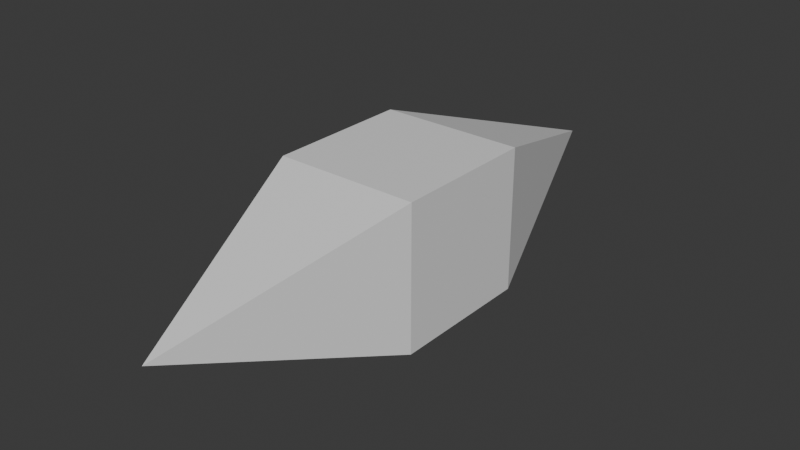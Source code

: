 # Source: bullet_player.blend  (saved by Blender 4.2.66; exported with 4.5.12 LTS)
import bpy
from mathutils import Matrix  # noqa: F401  (used for matrix-valued properties, if any)

bpy.ops.wm.read_factory_settings(use_empty=True)
scene = bpy.context.scene
scene.name = 'Scene'

# ---- collections
col_collection = bpy.data.collections.new('Collection'); scene.collection.children.link(col_collection)

# ---- materials (node trees are filled in below, after node groups)
mat_material = bpy.data.materials.new('Material')
mat_material.alpha_threshold = 0.0
mat_material.use_transparent_shadow = False
mat_material.roughness = 0.5
mat_material.line_color = (0.0, 0.0, 0.0, 1.0)

# ---- material node trees
mat_material.use_nodes = True; mat_material.node_tree.nodes.clear()
_N = mat_material.node_tree.nodes; _L = mat_material.node_tree.links
n0 = _N.new('ShaderNodeOutputMaterial'); n0.name = 'Material Output'; n0.location = (300, 300)
n1 = _N.new('ShaderNodeBsdfPrincipled'); n1.name = 'Principled BSDF'; n1.location = (10, 300)
n1.inputs[3].default_value = 1.45
_L.new(n1.outputs[0], n0.inputs[0])
n0.is_active_output = True

# ---- world
world_world = bpy.data.worlds.new('World'); scene.world = world_world
world_world.use_nodes = True; world_world.node_tree.nodes.clear()
_N = world_world.node_tree.nodes; _L = world_world.node_tree.links
n0 = _N.new('ShaderNodeOutputWorld'); n0.name = 'World Output'; n0.location = (300, 300)
n1 = _N.new('ShaderNodeBackground'); n1.name = 'Background'; n1.location = (10, 300)
n1.inputs[0].default_value = (0.05088, 0.05088, 0.05088, 1.0)
_L.new(n1.outputs[0], n0.inputs[0])
n0.is_active_output = True
world_world.color = (0.05088, 0.05088, 0.05088)
world_world.sun_shadow_jitter_overblur = 0.0

# ---- meshes
me_cube = bpy.data.meshes.new('Cube')
me_cube.from_pydata([(1.0, 1.0, 1.0), (1.0, 1.0, -1.0), (1.0, -1.0, 1.0), (1.0, -1.0, -1.0), (-1.0, 1.0, 1.0), (-1.0, 1.0, -1.0), (-1.0, -1.0, 1.0), (-1.0, -1.0, -1.0), (0.0, -4.052, 0.0), (0.0, 4.052, 0.0)], [], [(0, 4, 6, 2), (7, 6, 4, 5), (5, 1, 3, 7), (1, 0, 2, 3), (2, 8, 3), (6, 8, 2), (7, 8, 6), (3, 8, 7), (4, 9, 5), (0, 9, 4), (1, 9, 0), (5, 9, 1)])
_uv = me_cube.uv_layers.new(name='UVMap')
_uv.uv.foreach_set('vector', [0.6248, 0.3046, 0.6248, 0.5, 0.3806, 0.5, 0.3806, 0.3046, 0.3806, 0.6954, 0.3806, 0.5, 0.6248, 0.5, 0.6248, 0.6954, 0.6248, 0.6954, 0.6248, 0.8623, 0.3806, 0.8623, 0.3806, 0.6954, 0.6248, 0.1377, 0.6248, 0.3046, 0.3806, 0.3046, 0.3806, 0.1377, 0.3806, 0.3046, -0.0001194, 0.5, 0.3806, 0.1377, 0.3806, 0.5, -0.0001194, 0.5, 0.3806, 0.3046, 0.3806, 0.6954, -0.0001194, 0.5, 0.3806, 0.5, 0.3806, 0.8623, -0.0001194, 0.5, 0.3806, 0.6954, 0.6248, 0.5, 1.0, 0.5, 0.6248, 0.6954, 0.6248, 0.3046, 1.0, 0.5, 0.6248, 0.5, 0.6248, 0.1377, 1.0, 0.5, 0.6248, 0.3046, 0.6248, 0.6954, 1.0, 0.5, 0.6248, 0.8623])
me_cube.materials.append(mat_material)
me_cube.use_mirror_vertex_groups = False
me_cube.update()

# ---- objects
ob_cube = bpy.data.objects.new('Cube', me_cube)

# ---- transforms, parenting, visibility, modifiers, constraints
ob_cube.location = (0.0, 0.0, 0.0)
ob_cube.lock_rotations_4d = False
ob_cube.empty_display_type = 'ARROWS'
ob_cube.lineart.crease_threshold = 0.0

# ---- collection membership
col_collection.objects.link(ob_cube)

# ---- scene / render settings (as saved in the file)
scene.frame_start = 1; scene.frame_end = 250; scene.frame_set(1)
scene.render.engine = 'BLENDER_EEVEE_NEXT'
bpy.context.view_layer.update()

# ---- added for rendering (the .blend has no active camera and no usable light): camera, sun
cam_auto = bpy.data.cameras.new('AutoCamera')
cam_auto.lens = 50.0
cam_auto.sensor_width = 36.0
cam_auto.clip_end = 1000.0
ob_auto_camera = bpy.data.objects.new('AutoCamera', cam_auto)
scene.collection.objects.link(ob_auto_camera)
ob_auto_camera.location = (7.94121, -9.52945, 6.35297)
ob_auto_camera.rotation_euler = (1.09748, -7.21219e-08, 0.694738)
scene.camera = ob_auto_camera
light_auto_sun = bpy.data.lights.new('AutoSun', 'SUN')
light_auto_sun.energy = 3.0
light_auto_sun.angle = 0.0523599
ob_auto_sun = bpy.data.objects.new('AutoSun', light_auto_sun)
scene.collection.objects.link(ob_auto_sun)
ob_auto_sun.rotation_euler = (0.872665, 0.174533, 0.523599)
bpy.context.view_layer.update()
